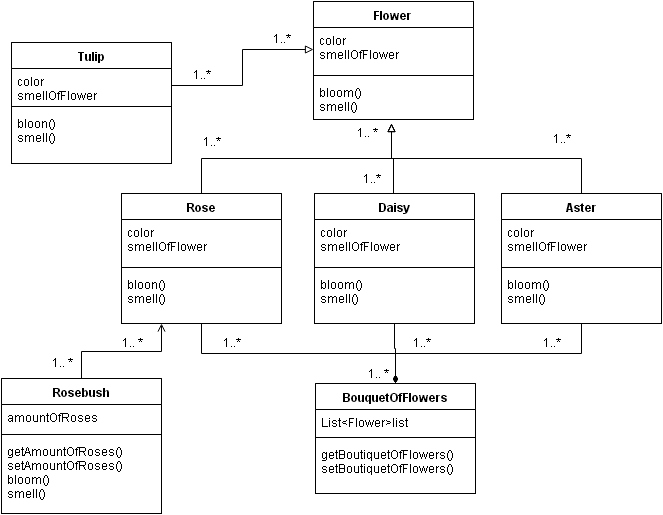

The diagram above was exported from draw.io. Its source (the exported page's mxGraphModel, read from the mxfile embedded in the PNG):
<mxGraphModel dx="1036" dy="799" grid="1" gridSize="10" guides="1" tooltips="1" connect="1" arrows="1" fold="1" page="1" pageScale="1" pageWidth="826" pageHeight="1169" background="#ffffff" math="0">
  <root>
    <mxCell id="0" />
    <mxCell id="1" parent="0" />
    <mxCell id="16" value="Flower" style="swimlane;html=1;fontStyle=1;align=center;verticalAlign=top;childLayout=stackLayout;horizontal=1;startSize=26;horizontalStack=0;resizeParent=1;resizeLast=0;collapsible=1;marginBottom=0;swimlaneFillColor=#ffffff;shadow=0;" parent="1" vertex="1">
      <mxGeometry x="332" y="98" width="160" height="118" as="geometry">
        <mxRectangle x="332" y="113" width="70" height="26" as="alternateBounds" />
      </mxGeometry>
    </mxCell>
    <mxCell id="17" value="color&lt;div&gt;smellOfFlower&lt;/div&gt;" style="text;html=1;strokeColor=none;fillColor=none;align=left;verticalAlign=top;spacingLeft=4;spacingRight=4;whiteSpace=wrap;overflow=hidden;rotatable=0;points=[[0,0.5],[1,0.5]];portConstraint=eastwest;" parent="16" vertex="1">
      <mxGeometry y="26" width="160" height="44" as="geometry" />
    </mxCell>
    <mxCell id="18" value="" style="line;html=1;strokeWidth=1;fillColor=none;align=left;verticalAlign=middle;spacingTop=-1;spacingLeft=3;spacingRight=3;rotatable=0;labelPosition=right;points=[];portConstraint=eastwest;" parent="16" vertex="1">
      <mxGeometry y="70" width="160" height="8" as="geometry" />
    </mxCell>
    <mxCell id="69" value="&lt;div&gt;bloom()&lt;/div&gt;smell()&lt;div&gt;&lt;br&gt;&lt;/div&gt;" style="text;html=1;strokeColor=none;fillColor=none;align=left;verticalAlign=top;spacingLeft=4;spacingRight=4;whiteSpace=wrap;overflow=hidden;rotatable=0;points=[[0,0.5],[1,0.5]];portConstraint=eastwest;" parent="16" vertex="1">
      <mxGeometry y="78" width="160" height="40" as="geometry" />
    </mxCell>
    <mxCell id="42" style="edgeStyle=orthogonalEdgeStyle;rounded=0;html=1;exitX=0.5;exitY=0;endArrow=block;endFill=0;jettySize=auto;orthogonalLoop=1;" parent="1" edge="1">
      <mxGeometry relative="1" as="geometry">
        <mxPoint x="410" y="220" as="targetPoint" />
        <mxPoint x="412" y="290" as="sourcePoint" />
        <Array as="points">
          <mxPoint x="412" y="255" />
          <mxPoint x="410" y="255" />
        </Array>
      </mxGeometry>
    </mxCell>
    <mxCell id="56" style="edgeStyle=orthogonalEdgeStyle;rounded=0;html=1;exitX=0.5;exitY=1;endArrow=diamondThin;endFill=1;jettySize=auto;orthogonalLoop=1;entryX=0.5;entryY=0;strokeWidth=1;startArrow=none;startFill=0;" parent="1" source="20" target="51" edge="1">
      <mxGeometry relative="1" as="geometry">
        <mxPoint x="420" y="480" as="targetPoint" />
        <Array as="points">
          <mxPoint x="413" y="445" />
          <mxPoint x="414" y="445" />
        </Array>
      </mxGeometry>
    </mxCell>
    <mxCell id="20" value="Daisy" style="swimlane;html=1;fontStyle=1;align=center;verticalAlign=top;childLayout=stackLayout;horizontal=1;startSize=26;horizontalStack=0;resizeParent=1;resizeLast=0;collapsible=1;marginBottom=0;swimlaneFillColor=#ffffff;shadow=0;" parent="1" vertex="1">
      <mxGeometry x="333" y="290" width="160" height="130" as="geometry" />
    </mxCell>
    <mxCell id="21" value="&lt;div&gt;color&lt;/div&gt;&lt;div&gt;&lt;span&gt;smellOfFlower&lt;/span&gt;&lt;br&gt;&lt;/div&gt;" style="text;html=1;strokeColor=none;fillColor=none;align=left;verticalAlign=top;spacingLeft=4;spacingRight=4;whiteSpace=wrap;overflow=hidden;rotatable=0;points=[[0,0.5],[1,0.5]];portConstraint=eastwest;" parent="20" vertex="1">
      <mxGeometry y="26" width="160" height="44" as="geometry" />
    </mxCell>
    <mxCell id="22" value="" style="line;html=1;strokeWidth=1;fillColor=none;align=left;verticalAlign=middle;spacingTop=-1;spacingLeft=3;spacingRight=3;rotatable=0;labelPosition=right;points=[];portConstraint=eastwest;" parent="20" vertex="1">
      <mxGeometry y="70" width="160" height="8" as="geometry" />
    </mxCell>
    <mxCell id="23" value="&lt;div&gt;bloom()&lt;/div&gt;&lt;div&gt;smell()&lt;/div&gt;" style="text;html=1;strokeColor=none;fillColor=none;align=left;verticalAlign=top;spacingLeft=4;spacingRight=4;whiteSpace=wrap;overflow=hidden;rotatable=0;points=[[0,0.5],[1,0.5]];portConstraint=eastwest;" parent="20" vertex="1">
      <mxGeometry y="78" width="160" height="52" as="geometry" />
    </mxCell>
    <mxCell id="36" style="edgeStyle=orthogonalEdgeStyle;rounded=0;html=1;exitX=0.5;exitY=0;jettySize=auto;orthogonalLoop=1;endArrow=block;endFill=0;" parent="1" source="24" edge="1">
      <mxGeometry relative="1" as="geometry">
        <mxPoint x="410" y="220" as="targetPoint" />
      </mxGeometry>
    </mxCell>
    <mxCell id="57" style="edgeStyle=orthogonalEdgeStyle;rounded=0;html=1;exitX=0.5;exitY=1;entryX=0.5;entryY=0;endArrow=diamondThin;endFill=1;jettySize=auto;orthogonalLoop=1;startArrow=none;startFill=0;strokeWidth=1;" parent="1" source="24" target="51" edge="1">
      <mxGeometry relative="1" as="geometry" />
    </mxCell>
    <mxCell id="24" value="Aster" style="swimlane;html=1;fontStyle=1;align=center;verticalAlign=top;childLayout=stackLayout;horizontal=1;startSize=26;horizontalStack=0;resizeParent=1;resizeLast=0;collapsible=1;marginBottom=0;swimlaneFillColor=#ffffff;shadow=0;" parent="1" vertex="1">
      <mxGeometry x="520" y="290" width="160" height="130" as="geometry" />
    </mxCell>
    <mxCell id="25" value="&lt;div&gt;color&lt;/div&gt;&lt;div&gt;&lt;span&gt;smellOfFlower&lt;/span&gt;&lt;br&gt;&lt;/div&gt;" style="text;html=1;strokeColor=none;fillColor=none;align=left;verticalAlign=top;spacingLeft=4;spacingRight=4;whiteSpace=wrap;overflow=hidden;rotatable=0;points=[[0,0.5],[1,0.5]];portConstraint=eastwest;" parent="24" vertex="1">
      <mxGeometry y="26" width="160" height="44" as="geometry" />
    </mxCell>
    <mxCell id="26" value="" style="line;html=1;strokeWidth=1;fillColor=none;align=left;verticalAlign=middle;spacingTop=-1;spacingLeft=3;spacingRight=3;rotatable=0;labelPosition=right;points=[];portConstraint=eastwest;" parent="24" vertex="1">
      <mxGeometry y="70" width="160" height="8" as="geometry" />
    </mxCell>
    <mxCell id="27" value="bloom()&lt;div&gt;smell()&lt;/div&gt;" style="text;html=1;strokeColor=none;fillColor=none;align=left;verticalAlign=top;spacingLeft=4;spacingRight=4;whiteSpace=wrap;overflow=hidden;rotatable=0;points=[[0,0.5],[1,0.5]];portConstraint=eastwest;" parent="24" vertex="1">
      <mxGeometry y="78" width="160" height="52" as="geometry" />
    </mxCell>
    <mxCell id="35" style="edgeStyle=orthogonalEdgeStyle;rounded=0;html=1;jettySize=auto;orthogonalLoop=1;endArrow=block;endFill=0;" parent="1" edge="1">
      <mxGeometry relative="1" as="geometry">
        <mxPoint x="410" y="220" as="targetPoint" />
        <mxPoint x="410" y="220" as="sourcePoint" />
      </mxGeometry>
    </mxCell>
    <mxCell id="55" style="edgeStyle=orthogonalEdgeStyle;rounded=0;html=1;exitX=0.5;exitY=1;entryX=0.5;entryY=0;endArrow=diamondThin;endFill=1;jettySize=auto;orthogonalLoop=1;startArrow=none;startFill=0;" parent="1" source="28" target="51" edge="1">
      <mxGeometry relative="1" as="geometry" />
    </mxCell>
    <mxCell id="28" value="Rose" style="swimlane;html=1;fontStyle=1;align=center;verticalAlign=top;childLayout=stackLayout;horizontal=1;startSize=26;horizontalStack=0;resizeParent=1;resizeLast=0;collapsible=1;marginBottom=0;swimlaneFillColor=#ffffff;shadow=0;" parent="1" vertex="1">
      <mxGeometry x="140" y="290" width="160" height="130" as="geometry" />
    </mxCell>
    <mxCell id="29" value="color&lt;div&gt;&lt;span&gt;smellOfFlower&lt;/span&gt;&lt;br&gt;&lt;/div&gt;" style="text;html=1;strokeColor=none;fillColor=none;align=left;verticalAlign=top;spacingLeft=4;spacingRight=4;whiteSpace=wrap;overflow=hidden;rotatable=0;points=[[0,0.5],[1,0.5]];portConstraint=eastwest;" parent="28" vertex="1">
      <mxGeometry y="26" width="160" height="44" as="geometry" />
    </mxCell>
    <mxCell id="30" value="" style="line;html=1;strokeWidth=1;fillColor=none;align=left;verticalAlign=middle;spacingTop=-1;spacingLeft=3;spacingRight=3;rotatable=0;labelPosition=right;points=[];portConstraint=eastwest;" parent="28" vertex="1">
      <mxGeometry y="70" width="160" height="8" as="geometry" />
    </mxCell>
    <mxCell id="31" value="&lt;div&gt;bloon()&lt;div&gt;smell()&lt;/div&gt;&lt;/div&gt;" style="text;html=1;strokeColor=none;fillColor=none;align=left;verticalAlign=top;spacingLeft=4;spacingRight=4;whiteSpace=wrap;overflow=hidden;rotatable=0;points=[[0,0.5],[1,0.5]];portConstraint=eastwest;" parent="28" vertex="1">
      <mxGeometry y="78" width="160" height="52" as="geometry" />
    </mxCell>
    <mxCell id="43" value="&lt;font style=&quot;font-size: 12px&quot;&gt;1..*&lt;/font&gt;" style="text;html=1;strokeColor=none;fillColor=none;align=center;verticalAlign=middle;whiteSpace=wrap;overflow=hidden;shadow=0;" parent="1" vertex="1">
      <mxGeometry x="210" y="228" width="40" height="20" as="geometry" />
    </mxCell>
    <mxCell id="46" value="&lt;font style=&quot;font-size: 12px&quot;&gt;1..*&lt;/font&gt;" style="text;html=1;strokeColor=none;fillColor=none;align=center;verticalAlign=middle;whiteSpace=wrap;overflow=hidden;shadow=0;" parent="1" vertex="1">
      <mxGeometry x="560" y="225" width="40" height="20" as="geometry" />
    </mxCell>
    <mxCell id="49" value="&lt;font style=&quot;font-size: 12px&quot;&gt;1..*&lt;/font&gt;" style="text;html=1;strokeColor=none;fillColor=none;align=center;verticalAlign=middle;whiteSpace=wrap;overflow=hidden;shadow=0;rotation=0;direction=south;" parent="1" vertex="1">
      <mxGeometry x="375" y="265" width="30" height="20" as="geometry" />
    </mxCell>
    <mxCell id="50" style="edgeStyle=orthogonalEdgeStyle;rounded=0;html=1;exitX=0.5;exitY=0;jettySize=auto;orthogonalLoop=1;endArrow=block;endFill=0;" parent="1" source="28" edge="1">
      <mxGeometry relative="1" as="geometry">
        <mxPoint x="410" y="220" as="targetPoint" />
        <mxPoint x="220" y="290" as="sourcePoint" />
      </mxGeometry>
    </mxCell>
    <mxCell id="51" value="BouquetOfFlowers" style="swimlane;html=1;fontStyle=1;align=center;verticalAlign=top;childLayout=stackLayout;horizontal=1;startSize=26;horizontalStack=0;resizeParent=1;resizeLast=0;collapsible=1;marginBottom=0;swimlaneFillColor=#ffffff;shadow=0;" parent="1" vertex="1">
      <mxGeometry x="334" y="480" width="160" height="110" as="geometry" />
    </mxCell>
    <mxCell id="52" value="List&amp;lt;Flower&amp;gt;list" style="text;html=1;strokeColor=none;fillColor=none;align=left;verticalAlign=top;spacingLeft=4;spacingRight=4;whiteSpace=wrap;overflow=hidden;rotatable=0;points=[[0,0.5],[1,0.5]];portConstraint=eastwest;" parent="51" vertex="1">
      <mxGeometry y="26" width="160" height="24" as="geometry" />
    </mxCell>
    <mxCell id="53" value="" style="line;html=1;strokeWidth=1;fillColor=none;align=left;verticalAlign=middle;spacingTop=-1;spacingLeft=3;spacingRight=3;rotatable=0;labelPosition=right;points=[];portConstraint=eastwest;" parent="51" vertex="1">
      <mxGeometry y="50" width="160" height="8" as="geometry" />
    </mxCell>
    <mxCell id="67" value="&lt;div&gt;&lt;span style=&quot;line-height: 1.2&quot;&gt;getBoutiquetOfFlowers()&lt;/span&gt;&lt;br&gt;&lt;/div&gt;&lt;div&gt;&lt;span&gt;setBoutiquetOfFlowers()&lt;/span&gt;&lt;span&gt;&lt;br&gt;&lt;/span&gt;&lt;/div&gt;" style="text;html=1;strokeColor=none;fillColor=none;align=left;verticalAlign=top;spacingLeft=4;spacingRight=4;whiteSpace=wrap;overflow=hidden;rotatable=0;points=[[0,0.5],[1,0.5]];portConstraint=eastwest;" parent="51" vertex="1">
      <mxGeometry y="58" width="160" height="42" as="geometry" />
    </mxCell>
    <mxCell id="58" value="&lt;font style=&quot;font-size: 12px&quot;&gt;1..*&lt;/font&gt;" style="text;html=1;strokeColor=none;fillColor=none;align=center;verticalAlign=middle;whiteSpace=wrap;overflow=hidden;shadow=0;" parent="1" vertex="1">
      <mxGeometry x="230" y="429" width="40" height="20" as="geometry" />
    </mxCell>
    <mxCell id="59" value="&lt;font style=&quot;font-size: 12px&quot;&gt;1..*&lt;/font&gt;" style="text;html=1;strokeColor=none;fillColor=none;align=center;verticalAlign=middle;whiteSpace=wrap;overflow=hidden;shadow=0;" parent="1" vertex="1">
      <mxGeometry x="550" y="429" width="40" height="20" as="geometry" />
    </mxCell>
    <mxCell id="60" value="&lt;font style=&quot;font-size: 12px&quot;&gt;1..*&lt;/font&gt;" style="text;html=1;strokeColor=none;fillColor=none;align=center;verticalAlign=middle;whiteSpace=wrap;overflow=hidden;shadow=0;rotation=0;" parent="1" vertex="1">
      <mxGeometry x="420" y="429" width="40" height="20" as="geometry" />
    </mxCell>
    <mxCell id="61" value="&lt;font style=&quot;font-size: 12px&quot;&gt;1.. *&lt;/font&gt;" style="text;html=1;strokeColor=none;fillColor=none;align=center;verticalAlign=middle;whiteSpace=wrap;overflow=hidden;shadow=0;" parent="1" vertex="1">
      <mxGeometry x="376" y="460" width="40" height="20" as="geometry" />
    </mxCell>
    <mxCell id="62" value="&lt;font style=&quot;font-size: 12px&quot;&gt;1.. *&lt;/font&gt;" style="text;html=1;strokeColor=none;fillColor=none;align=center;verticalAlign=middle;whiteSpace=wrap;overflow=hidden;shadow=0;" parent="1" vertex="1">
      <mxGeometry x="365" y="219" width="40" height="20" as="geometry" />
    </mxCell>
    <mxCell id="68" style="edgeStyle=orthogonalEdgeStyle;rounded=0;html=1;exitX=0;exitY=0.25;entryX=0;entryY=0.25;startArrow=diamondThin;startFill=1;endArrow=none;endFill=0;jettySize=auto;orthogonalLoop=1;strokeWidth=1;" parent="1" source="49" target="49" edge="1">
      <mxGeometry relative="1" as="geometry" />
    </mxCell>
    <mxCell id="70" value="Tulip" style="swimlane;html=1;fontStyle=1;align=center;verticalAlign=top;childLayout=stackLayout;horizontal=1;startSize=26;horizontalStack=0;resizeParent=1;resizeLast=0;collapsible=1;marginBottom=0;swimlaneFillColor=#ffffff;shadow=0;" parent="1" vertex="1">
      <mxGeometry x="30" y="139" width="160" height="121" as="geometry" />
    </mxCell>
    <mxCell id="71" value="&lt;div&gt;color&lt;/div&gt;&lt;div&gt;&lt;span&gt;smellOfFlower&lt;/span&gt;&lt;br&gt;&lt;/div&gt;" style="text;html=1;strokeColor=none;fillColor=none;align=left;verticalAlign=top;spacingLeft=4;spacingRight=4;whiteSpace=wrap;overflow=hidden;rotatable=0;points=[[0,0.5],[1,0.5]];portConstraint=eastwest;" parent="70" vertex="1">
      <mxGeometry y="26" width="160" height="34" as="geometry" />
    </mxCell>
    <mxCell id="72" value="" style="line;html=1;strokeWidth=1;fillColor=none;align=left;verticalAlign=middle;spacingTop=-1;spacingLeft=3;spacingRight=3;rotatable=0;labelPosition=right;points=[];portConstraint=eastwest;" parent="70" vertex="1">
      <mxGeometry y="60" width="160" height="8" as="geometry" />
    </mxCell>
    <mxCell id="73" value="bloon()&lt;div&gt;smell()&lt;/div&gt;" style="text;html=1;strokeColor=none;fillColor=none;align=left;verticalAlign=top;spacingLeft=4;spacingRight=4;whiteSpace=wrap;overflow=hidden;rotatable=0;points=[[0,0.5],[1,0.5]];portConstraint=eastwest;" parent="70" vertex="1">
      <mxGeometry y="68" width="160" height="52" as="geometry" />
    </mxCell>
    <mxCell id="82" style="edgeStyle=orthogonalEdgeStyle;rounded=0;html=1;exitX=0.5;exitY=0;entryX=0.25;entryY=1;startArrow=none;startFill=0;endArrow=open;endFill=0;jettySize=auto;orthogonalLoop=1;strokeWidth=1;" parent="1" source="74" target="28" edge="1">
      <mxGeometry relative="1" as="geometry" />
    </mxCell>
    <mxCell id="74" value="Rosebush" style="swimlane;html=1;fontStyle=1;align=center;verticalAlign=top;childLayout=stackLayout;horizontal=1;startSize=26;horizontalStack=0;resizeParent=1;resizeLast=0;collapsible=1;marginBottom=0;swimlaneFillColor=#ffffff;shadow=0;" parent="1" vertex="1">
      <mxGeometry x="20" y="475" width="160" height="135" as="geometry" />
    </mxCell>
    <mxCell id="75" value="amountOfRoses" style="text;html=1;strokeColor=none;fillColor=none;align=left;verticalAlign=top;spacingLeft=4;spacingRight=4;whiteSpace=wrap;overflow=hidden;rotatable=0;points=[[0,0.5],[1,0.5]];portConstraint=eastwest;" parent="74" vertex="1">
      <mxGeometry y="26" width="160" height="26" as="geometry" />
    </mxCell>
    <mxCell id="76" value="" style="line;html=1;strokeWidth=1;fillColor=none;align=left;verticalAlign=middle;spacingTop=-1;spacingLeft=3;spacingRight=3;rotatable=0;labelPosition=right;points=[];portConstraint=eastwest;" parent="74" vertex="1">
      <mxGeometry y="52" width="160" height="8" as="geometry" />
    </mxCell>
    <mxCell id="77" value="getAmountOfRoses()&lt;div&gt;setAmountOfRoses()&lt;br&gt;&lt;div&gt;bloom()&lt;/div&gt;&lt;div&gt;smell()&lt;/div&gt;&lt;/div&gt;" style="text;html=1;strokeColor=none;fillColor=none;align=left;verticalAlign=top;spacingLeft=4;spacingRight=4;whiteSpace=wrap;overflow=hidden;rotatable=0;points=[[0,0.5],[1,0.5]];portConstraint=eastwest;" parent="74" vertex="1">
      <mxGeometry y="60" width="160" height="70" as="geometry" />
    </mxCell>
    <mxCell id="78" style="edgeStyle=orthogonalEdgeStyle;rounded=0;html=1;exitX=0.5;exitY=0;entryX=0.5;entryY=0;startArrow=diamondThin;startFill=1;endArrow=none;endFill=0;jettySize=auto;orthogonalLoop=1;strokeWidth=1;" parent="1" source="70" target="70" edge="1">
      <mxGeometry relative="1" as="geometry" />
    </mxCell>
    <mxCell id="81" style="edgeStyle=orthogonalEdgeStyle;rounded=0;html=1;exitX=1;exitY=0.5;startArrow=none;startFill=0;endArrow=block;endFill=0;jettySize=auto;orthogonalLoop=1;strokeWidth=1;" parent="1" source="71" target="17" edge="1">
      <mxGeometry relative="1" as="geometry" />
    </mxCell>
    <mxCell id="83" value="&lt;font style=&quot;font-size: 12px&quot;&gt;1.. *&lt;/font&gt;" style="text;html=1;strokeColor=none;fillColor=none;align=center;verticalAlign=middle;whiteSpace=wrap;overflow=hidden;shadow=0;" parent="1" vertex="1">
      <mxGeometry x="60" y="449" width="40" height="20" as="geometry" />
    </mxCell>
    <mxCell id="84" value="&lt;font style=&quot;font-size: 12px&quot;&gt;1.. *&lt;/font&gt;" style="text;html=1;strokeColor=none;fillColor=none;align=center;verticalAlign=middle;whiteSpace=wrap;overflow=hidden;shadow=0;" parent="1" vertex="1">
      <mxGeometry x="130" y="429" width="40" height="20" as="geometry" />
    </mxCell>
    <mxCell id="85" value="&lt;font style=&quot;font-size: 12px&quot;&gt;1..*&lt;/font&gt;" style="text;html=1;strokeColor=none;fillColor=none;align=center;verticalAlign=middle;whiteSpace=wrap;overflow=hidden;shadow=0;" parent="1" vertex="1">
      <mxGeometry x="200" y="161" width="40" height="20" as="geometry" />
    </mxCell>
    <mxCell id="86" value="&lt;font style=&quot;font-size: 12px&quot;&gt;1..*&lt;/font&gt;" style="text;html=1;strokeColor=none;fillColor=none;align=center;verticalAlign=middle;whiteSpace=wrap;overflow=hidden;shadow=0;" parent="1" vertex="1">
      <mxGeometry x="280" y="125" width="40" height="20" as="geometry" />
    </mxCell>
  </root>
</mxGraphModel>